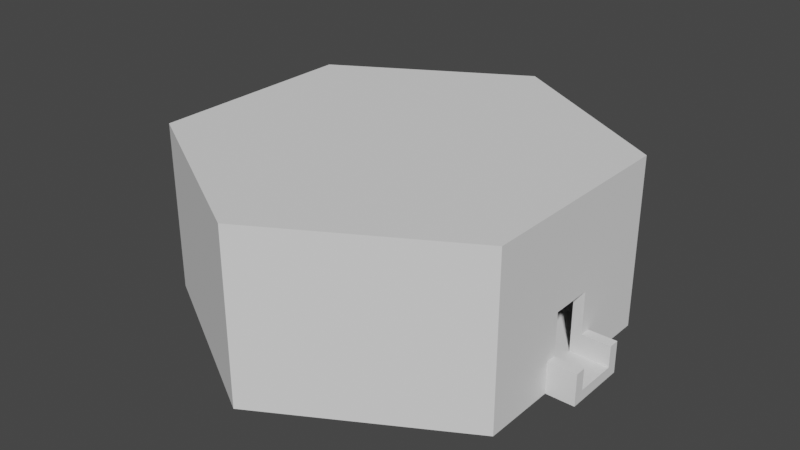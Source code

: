# Source: SM_TwoHexagon.blend  (saved by Blender 2.82.7; exported with 4.5.12 LTS)
import bpy
from mathutils import Matrix  # noqa: F401  (used for matrix-valued properties, if any)

bpy.ops.wm.read_factory_settings(use_empty=True)
scene = bpy.context.scene
scene.name = 'Scene'

# ---- collections
col_collection = bpy.data.collections.new('Collection'); scene.collection.children.link(col_collection)

# ---- node groups
ng_auto_smooth = bpy.data.node_groups.new('Auto Smooth', 'GeometryNodeTree')
_s = ng_auto_smooth.interface.new_socket(name='Geometry', in_out='OUTPUT', socket_type='NodeSocketGeometry')
_s = ng_auto_smooth.interface.new_socket(name='Geometry', in_out='INPUT', socket_type='NodeSocketGeometry')
_s = ng_auto_smooth.interface.new_socket(name='Angle', in_out='INPUT', socket_type='NodeSocketFloat')
_s.subtype = 'ANGLE'
_s.min_value = 0.0
_s.max_value = 3.142
ng_auto_smooth.is_modifier = True
_N = ng_auto_smooth.nodes; _L = ng_auto_smooth.links
n0 = _N.new('NodeGroupOutput'); n0.name = 'Group Output'; n0.location = (480, -100)
n1 = _N.new('NodeGroupInput'); n1.name = 'Group Input'; n1.location = (-420, -300)
n2 = _N.new('NodeGroupInput'); n2.name = 'Group Input.001'; n2.location = (-60, -100)
n3 = _N.new('GeometryNodeSetShadeSmooth'); n3.name = 'Set Shade Smooth'; n3.location = (120, -100)
n3.domain = 'EDGE'
n4 = _N.new('GeometryNodeSetShadeSmooth'); n4.name = 'Set Shade Smooth.001'; n4.location = (300, -100)
n5 = _N.new('GeometryNodeInputMeshEdgeAngle'); n5.name = 'Edge Angle'; n5.location = (-420, -220)
n6 = _N.new('GeometryNodeInputEdgeSmooth'); n6.name = 'Is Edge Smooth'; n6.location = (-60, -160)
n7 = _N.new('GeometryNodeInputShadeSmooth'); n7.name = 'Is Face Smooth'; n7.location = (-240, -340)
n8 = _N.new('FunctionNodeBooleanMath'); n8.name = 'Boolean Math'; n8.location = (-60, -220)
n9 = _N.new('FunctionNodeCompare'); n9.name = 'Compare'; n9.location = (-240, -180)
n9.operation = 'LESS_EQUAL'
_L.new(n5.outputs[0], n9.inputs[0])
_L.new(n4.outputs[0], n0.inputs[0])
_L.new(n1.outputs[1], n9.inputs[1])
_L.new(n9.outputs[0], n8.inputs[0])
_L.new(n7.outputs[0], n8.inputs[1])
_L.new(n2.outputs[0], n3.inputs[0])
_L.new(n6.outputs[0], n3.inputs[1])
_L.new(n3.outputs[0], n4.inputs[0])
_L.new(n8.outputs[0], n3.inputs[2])
n0.is_active_output = True

# ---- world
world_world = bpy.data.worlds.new('World'); scene.world = world_world
world_world.use_nodes = True; world_world.node_tree.nodes.clear()
_N = world_world.node_tree.nodes; _L = world_world.node_tree.links
n0 = _N.new('ShaderNodeOutputWorld'); n0.name = 'World Output'; n0.location = (300, 300)
n1 = _N.new('ShaderNodeBackground'); n1.name = 'Background'; n1.location = (10, 300)
n1.inputs[0].default_value = (0.05088, 0.05088, 0.05088, 1.0)
_L.new(n1.outputs[0], n0.inputs[0])
n0.is_active_output = True
world_world.color = (0.05088, 0.05088, 0.05088)
world_world.use_sun_shadow = False
world_world.sun_shadow_jitter_overblur = 0.0

# ---- meshes
me_circle = bpy.data.meshes.new('Circle')
me_circle.from_pydata([(0.0, 5.0, 0.0), (-4.33, 2.5, 0.0), (-4.33, -2.5, 0.0), (4.371e-07, -5.0, 0.0), (4.33, -2.5, 0.0), (4.33, 2.5, 0.0), (-4.33, 2.5, 4.0), (0.0, 5.0, 4.0), (-4.33, -2.5, 4.0), (4.371e-07, -5.0, 4.0), (4.33, -2.5, 4.0), (4.33, 2.5, 4.0), (-4.08, 2.356, 3.75), (-1.666e-09, 4.711, 3.75), (-4.08, -2.356, 3.75), (4.205e-07, -4.711, 3.75), (4.08, -2.356, 3.75), (4.08, 2.356, 3.75), (-4.08, 2.356, 0.25), (2.96e-07, 4.711, 0.25), (-4.08, -2.356, 0.25), (7.182e-07, -4.711, 0.25), (4.08, -2.356, 0.25), (4.08, 2.356, 0.25), (4.08, 0.5, 0.25), (4.08, 0.5, 1.75), (4.08, -0.5, 0.25), (4.08, -0.5, 1.75), (4.33, 0.5, 1.75), (4.33, -0.5, 1.75), (4.33, 0.75, 0.0), (4.33, -0.75, 0.0), (5.0, 0.5, 0.25), (5.0, -0.5, 0.25), (5.0, -0.75, -1.278e-06), (5.0, -0.5, 0.75), (5.0, -0.75, 0.75), (4.33, -0.75, 0.75), (5.0, 0.75, -1.278e-06), (4.33, 0.5, 0.75), (5.0, 0.5, 0.75), (4.33, 0.75, 0.75), (5.0, 0.75, 0.75), (4.33, -0.5, 0.75), (-4.08, -0.5, 0.25), (-4.08, 0.5, 0.25), (-4.08, 0.5, 1.75), (-4.08, -0.5, 1.75), (-4.33, 0.5, 1.75), (-4.33, -0.5, 1.75), (-4.33, 0.75, 0.0), (-5.0, 0.5, 0.25), (-5.0, -0.5, 0.25), (-5.0, 0.75, 0.0), (-4.33, 0.5, 0.75), (-5.0, 0.5, 0.75), (-4.33, 0.75, 0.75), (-5.0, 0.75, 0.75), (-4.33, -0.75, 0.0), (-5.0, -0.75, 0.0), (-5.0, -0.5, 0.75), (-4.33, -0.5, 0.75), (-5.0, -0.75, 0.75), (-4.33, -0.75, 0.75), (-3.123, 2.908, 0.625), (-3.123, 2.908, 1.375), (-0.9575, 4.158, 1.375), (-0.9575, 4.158, 0.625), (-3.223, 3.082, 1.375), (-1.058, 4.332, 1.375), (-3.223, 3.082, 1.012), (-1.058, 4.332, 1.012), (-3.223, 3.082, 0.625), (-1.058, 4.332, 0.625), (-3.223, 3.082, 0.9875), (-1.058, 4.332, 0.9875), (-3.135, 2.93, 0.9875), (-3.135, 2.93, 1.012), (-0.97, 4.18, 1.012), (-0.97, 4.18, 0.9875), (0.9575, 4.158, 0.625), (0.9575, 4.158, 1.375), (3.123, 2.908, 1.375), (3.123, 2.908, 0.625), (1.058, 4.332, 1.375), (3.223, 3.082, 1.375), (1.058, 4.332, 1.012), (3.223, 3.082, 1.012), (1.058, 4.332, 0.625), (3.223, 3.082, 0.625), (1.058, 4.332, 0.9875), (3.223, 3.082, 0.9875), (0.97, 4.18, 0.9875), (0.97, 4.18, 1.012), (3.135, 2.93, 1.012), (3.135, 2.93, 0.9875), (3.123, -2.908, 0.625), (3.123, -2.908, 1.375), (0.9575, -4.158, 1.375), (0.9575, -4.158, 0.625), (3.223, -3.082, 1.375), (1.058, -4.332, 1.375), (3.223, -3.082, 1.013), (1.058, -4.332, 1.013), (3.223, -3.082, 0.625), (1.058, -4.332, 0.625), (3.223, -3.082, 0.9875), (1.058, -4.332, 0.9875), (3.135, -2.93, 0.9875), (3.135, -2.93, 1.013), (0.97, -4.18, 1.013), (0.97, -4.18, 0.9875), (-0.9575, -4.158, 0.625), (-0.9575, -4.158, 1.375), (-3.123, -2.908, 1.375), (-3.123, -2.908, 0.625), (-1.058, -4.332, 1.375), (-3.223, -3.082, 1.375), (-1.058, -4.332, 1.013), (-3.223, -3.082, 1.013), (-1.058, -4.332, 0.625), (-3.223, -3.082, 0.625), (-1.058, -4.332, 0.9875), (-3.223, -3.082, 0.9875), (-0.97, -4.18, 0.9875), (-0.97, -4.18, 1.013), (-3.135, -2.93, 1.013), (-3.135, -2.93, 0.9875)], [], [(5, 0, 7, 11), (3, 4, 10, 9), (2, 3, 9, 8), (0, 1, 6, 7), (6, 8, 9, 10, 11, 7), (12, 13, 17, 16, 15, 14), (22, 16, 17, 23, 24, 25, 27, 26), (27, 25, 28, 29), (30, 41, 42, 38), (35, 43, 37, 36), (39, 40, 42, 41), (34, 38, 42, 40, 32, 33, 35, 36), (31, 34, 36, 37), (27, 29, 43, 35, 33, 26), (24, 32, 40, 39, 28, 25), (10, 4, 31, 37, 43, 29, 28, 39, 41, 30, 5, 11), (20, 44, 47, 46, 45, 18, 12, 14), (49, 48, 46, 47), (58, 63, 62, 59), (50, 53, 57, 56), (55, 54, 56, 57), (61, 60, 62, 63), (53, 59, 62, 60, 52, 51, 55, 57), (47, 44, 52, 60, 61, 49), (45, 46, 48, 54, 55, 51), (18, 45, 51, 52, 44, 20, 21, 22, 26, 33, 32, 24, 23, 19), (1, 0, 5, 30, 38, 34, 31, 4, 3, 2, 58, 59, 53, 50), (6, 1, 50, 56, 54, 48, 49, 61, 63, 58, 2, 8), (12, 18, 64, 65, 66, 67, 19, 13), (19, 67, 64, 18), (66, 65, 68, 69), (64, 67, 73, 72), (76, 79, 78, 77), (71, 70, 77, 78), (67, 66, 69, 71, 78, 79, 75, 73), (75, 79, 76, 74), (70, 71, 69, 68), (75, 74, 72, 73), (65, 64, 72, 74, 76, 77, 70, 68), (82, 81, 84, 85), (80, 83, 89, 88), (92, 95, 94, 93), (87, 86, 93, 94), (83, 82, 85, 87, 94, 95, 91, 89), (91, 95, 92, 90), (86, 87, 85, 84), (91, 90, 88, 89), (81, 80, 88, 90, 92, 93, 86, 84), (98, 97, 100, 101), (96, 99, 105, 104), (108, 111, 110, 109), (103, 102, 109, 110), (99, 98, 101, 103, 110, 111, 107, 105), (107, 111, 108, 106), (102, 103, 101, 100), (107, 106, 104, 105), (97, 96, 104, 106, 108, 109, 102, 100), (114, 113, 116, 117), (112, 115, 121, 120), (124, 127, 126, 125), (119, 118, 125, 126), (115, 114, 117, 119, 126, 127, 123, 121), (123, 127, 124, 122), (118, 119, 117, 116), (123, 122, 120, 121), (113, 112, 120, 122, 124, 125, 118, 116), (17, 13, 19, 80, 81, 82, 83, 23), (23, 83, 80, 19), (112, 113, 114, 115, 20, 14, 15, 21), (22, 21, 99, 96), (21, 20, 115, 112), (16, 22, 96, 97, 98, 99, 21, 15)])
_uv = me_circle.uv_layers.new(name='UVMap')
_uv.uv.foreach_set('vector', [0.0002469, 0.1668, 0.0002469, 0.0002468, 0.1335, 0.0002469, 0.1335, 0.1668, 0.0002468, 0.5, 0.0002468, 0.3334, 0.1335, 0.3334, 0.1335, 0.5, 0.0002469, 0.6666, 0.0002468, 0.5, 0.1335, 0.5, 0.1335, 0.6666, 0.0002469, 0.9998, 0.0002469, 0.8332, 0.1335, 0.8332, 0.1335, 0.9998, 0.3954, 0.3334, 0.2511, 0.2501, 0.2511, 0.08354, 0.3954, 0.0002468, 0.5396, 0.08354, 0.5396, 0.2501, 0.387, 0.6676, 0.523, 0.7461, 0.523, 0.903, 0.387, 0.9815, 0.2511, 0.903, 0.2511, 0.7461, 0.134, 0.6281, 0.2506, 0.6281, 0.2506, 0.7851, 0.134, 0.7851, 0.134, 0.7233, 0.184, 0.7233, 0.184, 0.6899, 0.134, 0.6899, 0.5708, 0.3989, 0.5708, 0.4323, 0.5625, 0.4323, 0.5625, 0.3989, 0.5625, 0.4323, 0.5625, 0.4573, 0.5401, 0.4573, 0.5401, 0.4323, 0.5401, 0.3656, 0.5625, 0.3656, 0.5625, 0.374, 0.5401, 0.374, 0.5625, 0.4656, 0.5401, 0.4656, 0.5401, 0.4573, 0.5625, 0.4573, 0.5901, 0.3485, 0.5401, 0.3485, 0.5401, 0.3235, 0.5485, 0.3235, 0.5485, 0.3401, 0.5818, 0.3401, 0.5818, 0.3235, 0.5901, 0.3235, 0.5625, 0.3989, 0.5401, 0.3989, 0.5401, 0.374, 0.5625, 0.374, 0.5708, 0.3989, 0.5625, 0.3989, 0.5625, 0.3656, 0.5401, 0.3656, 0.5401, 0.349, 0.5708, 0.349, 0.5708, 0.4822, 0.5401, 0.4822, 0.5401, 0.4656, 0.5625, 0.4656, 0.5625, 0.4323, 0.5708, 0.4323, 0.1335, 0.3334, 0.0002468, 0.3334, 0.0002469, 0.2751, 0.02523, 0.2751, 0.02523, 0.2668, 0.05855, 0.2668, 0.05855, 0.2335, 0.02523, 0.2335, 0.02523, 0.2251, 0.0002469, 0.2251, 0.0002469, 0.1668, 0.1335, 0.1668, 0.134, 0.3142, 0.134, 0.2524, 0.184, 0.2524, 0.184, 0.219, 0.134, 0.219, 0.134, 0.1572, 0.2506, 0.1572, 0.2506, 0.3142, 0.5936, 0.4323, 0.5936, 0.3989, 0.6019, 0.3989, 0.6019, 0.4323, 0.5936, 0.4323, 0.5936, 0.4573, 0.5713, 0.4573, 0.5713, 0.4323, 0.5936, 0.3989, 0.5713, 0.3989, 0.5713, 0.374, 0.5936, 0.374, 0.5713, 0.3656, 0.5936, 0.3656, 0.5936, 0.374, 0.5713, 0.374, 0.5936, 0.4656, 0.5713, 0.4656, 0.5713, 0.4573, 0.5936, 0.4573, 0.5909, 0.5835, 0.5909, 0.5335, 0.6159, 0.5335, 0.6159, 0.5418, 0.5992, 0.5418, 0.5992, 0.5752, 0.6159, 0.5752, 0.6159, 0.5835, 0.6019, 0.4323, 0.6019, 0.4822, 0.5713, 0.4822, 0.5713, 0.4656, 0.5936, 0.4656, 0.5936, 0.4323, 0.6019, 0.349, 0.6019, 0.3989, 0.5936, 0.3989, 0.5936, 0.3656, 0.5713, 0.3656, 0.5713, 0.349, 0.5401, 0.07873, 0.5937, 0.04782, 0.5784, 0.02128, 0.6072, 0.004618, 0.6225, 0.03116, 0.6761, 0.0002468, 0.812, 0.07873, 0.812, 0.2357, 0.7585, 0.2666, 0.7738, 0.2932, 0.7449, 0.3098, 0.7296, 0.2833, 0.6761, 0.3142, 0.5401, 0.2357, 0.5396, 0.4172, 0.5396, 0.5838, 0.3954, 0.6671, 0.3449, 0.6379, 0.3337, 0.6573, 0.2904, 0.6323, 0.3016, 0.6129, 0.2511, 0.5838, 0.2511, 0.4172, 0.3954, 0.3339, 0.4459, 0.3631, 0.457, 0.3437, 0.5003, 0.3687, 0.4892, 0.388, 0.1335, 0.8332, 0.0002469, 0.8332, 0.0002469, 0.7749, 0.02523, 0.7749, 0.02523, 0.7665, 0.05855, 0.7665, 0.05855, 0.7332, 0.02523, 0.7332, 0.02523, 0.7249, 0.0002469, 0.7249, 0.0002469, 0.6666, 0.1335, 0.6666, 0.2506, 0.1572, 0.134, 0.1572, 0.1465, 0.1204, 0.1715, 0.1204, 0.1715, 0.03708, 0.1465, 0.03708, 0.134, 0.0002468, 0.2506, 0.0002469, 0.134, 0.0002468, 0.1465, 0.03708, 0.1465, 0.1204, 0.134, 0.1572, 0.5401, 0.6163, 0.5401, 0.5335, 0.5468, 0.5335, 0.5468, 0.6163, 0.5904, 0.5335, 0.5904, 0.6163, 0.5838, 0.6163, 0.5838, 0.5335, 0.566, 0.5335, 0.566, 0.6163, 0.5646, 0.6163, 0.5646, 0.5335, 0.5588, 0.6163, 0.5588, 0.5335, 0.5646, 0.5335, 0.5646, 0.6163, 0.5906, 0.3485, 0.5906, 0.3212, 0.5964, 0.3211, 0.5966, 0.3316, 0.5915, 0.3317, 0.5915, 0.3353, 0.5979, 0.3353, 0.5979, 0.3485, 0.5718, 0.6163, 0.566, 0.6163, 0.566, 0.5335, 0.5718, 0.5335, 0.5588, 0.5335, 0.5588, 0.6163, 0.5468, 0.6163, 0.5468, 0.5335, 0.5718, 0.6163, 0.5718, 0.5335, 0.5838, 0.5335, 0.5838, 0.6163, 0.6097, 0.349, 0.6097, 0.3763, 0.6039, 0.3764, 0.6037, 0.3658, 0.6088, 0.3658, 0.6088, 0.3622, 0.6024, 0.3622, 0.6024, 0.349, 0.6229, 0.533, 0.5401, 0.533, 0.5401, 0.5264, 0.6229, 0.5264, 0.5401, 0.4827, 0.6229, 0.4827, 0.6229, 0.4894, 0.5401, 0.4894, 0.5401, 0.5072, 0.6229, 0.5072, 0.6229, 0.5086, 0.5401, 0.5086, 0.6229, 0.5144, 0.5401, 0.5144, 0.5401, 0.5086, 0.6229, 0.5086, 0.6057, 0.3211, 0.6057, 0.3484, 0.5999, 0.3485, 0.5997, 0.3379, 0.6048, 0.3379, 0.6048, 0.3343, 0.5984, 0.3343, 0.5984, 0.3211, 0.6229, 0.5014, 0.6229, 0.5072, 0.5401, 0.5072, 0.5401, 0.5014, 0.5401, 0.5144, 0.6229, 0.5144, 0.6229, 0.5264, 0.5401, 0.5264, 0.6229, 0.5014, 0.5401, 0.5014, 0.5401, 0.4894, 0.6229, 0.4894, 0.6097, 0.4048, 0.6097, 0.4321, 0.6039, 0.4322, 0.6037, 0.4217, 0.6088, 0.4216, 0.6088, 0.418, 0.6024, 0.418, 0.6024, 0.4048, 0.5401, 0.6168, 0.6229, 0.6168, 0.6229, 0.6234, 0.5401, 0.6234, 0.6229, 0.6671, 0.5401, 0.6671, 0.5401, 0.6605, 0.6229, 0.6605, 0.6229, 0.6427, 0.5401, 0.6427, 0.5401, 0.6412, 0.6229, 0.6412, 0.5401, 0.6354, 0.6229, 0.6354, 0.6229, 0.6412, 0.5401, 0.6412, 0.6024, 0.4043, 0.6024, 0.377, 0.6082, 0.3769, 0.6084, 0.3874, 0.6033, 0.3875, 0.6033, 0.3911, 0.6097, 0.3911, 0.6097, 0.4043, 0.5401, 0.6485, 0.5401, 0.6427, 0.6229, 0.6427, 0.6229, 0.6485, 0.6229, 0.6354, 0.5401, 0.6354, 0.5401, 0.6234, 0.6229, 0.6234, 0.5401, 0.6485, 0.6229, 0.6485, 0.6229, 0.6605, 0.5401, 0.6605, 0.605, 0.5841, 0.605, 0.609, 0.5984, 0.609, 0.5984, 0.5969, 0.6042, 0.5969, 0.604, 0.5961, 0.5982, 0.596, 0.5984, 0.584, 0.5235, 0.7504, 0.5235, 0.6676, 0.5301, 0.6676, 0.5301, 0.7504, 0.5738, 0.6676, 0.5738, 0.7504, 0.5671, 0.7504, 0.5671, 0.6676, 0.5493, 0.6676, 0.5493, 0.7504, 0.5479, 0.7504, 0.5479, 0.6676, 0.5421, 0.7504, 0.5421, 0.6676, 0.5479, 0.6676, 0.5479, 0.7504, 0.6024, 0.4601, 0.6024, 0.4328, 0.6082, 0.4327, 0.6084, 0.4432, 0.6033, 0.4433, 0.6033, 0.4469, 0.6097, 0.4469, 0.6097, 0.4601, 0.5551, 0.7504, 0.5493, 0.7504, 0.5493, 0.6676, 0.5551, 0.6676, 0.5421, 0.6676, 0.5421, 0.7504, 0.5301, 0.7504, 0.5301, 0.6676, 0.5551, 0.7504, 0.5551, 0.6676, 0.5671, 0.6676, 0.5671, 0.7504, 0.5977, 0.5841, 0.5977, 0.609, 0.5911, 0.609, 0.5911, 0.5969, 0.5969, 0.5969, 0.5967, 0.5961, 0.5909, 0.596, 0.5911, 0.584, 0.2506, 0.7851, 0.2506, 0.942, 0.134, 0.942, 0.1465, 0.9052, 0.1715, 0.9052, 0.1715, 0.8219, 0.1465, 0.8219, 0.134, 0.7851, 0.134, 0.7851, 0.1465, 0.8219, 0.1465, 0.9052, 0.134, 0.942, 0.1465, 0.4343, 0.1715, 0.4343, 0.1715, 0.351, 0.1465, 0.351, 0.134, 0.3142, 0.2506, 0.3142, 0.2506, 0.4711, 0.134, 0.4711, 0.134, 0.6281, 0.134, 0.4711, 0.1465, 0.508, 0.1465, 0.5913, 0.134, 0.4711, 0.134, 0.3142, 0.1465, 0.351, 0.1465, 0.4343, 0.2506, 0.6281, 0.134, 0.6281, 0.1465, 0.5913, 0.1715, 0.5913, 0.1715, 0.508, 0.1465, 0.508, 0.134, 0.4711, 0.2506, 0.4711])
me_circle.use_remesh_fix_poles = True
me_circle.use_remesh_preserve_attributes = False
me_circle.use_mirror_vertex_groups = False
me_circle.update()

# ---- objects
ob_circle = bpy.data.objects.new('Circle', me_circle)

# ---- transforms, parenting, visibility, modifiers, constraints
ob_circle.location = (0.0, 0.0, -5.0)
ob_circle.scale = (2.0, 2.0, 2.0)
ob_circle.lineart.crease_threshold = 0.0
_m = ob_circle.modifiers.new('Auto Smooth', 'NODES')
_m.node_group = ng_auto_smooth
_gi = [s.identifier for s in ng_auto_smooth.interface.items_tree if s.item_type == 'SOCKET' and s.in_out == 'INPUT']
_m[_gi[1]] = 0.5236  # Angle

# ---- collection membership
col_collection.objects.link(ob_circle)

# ---- scene / render settings (as saved in the file)
scene.frame_start = 1; scene.frame_end = 250; scene.frame_set(1)
scene.render.engine = 'BLENDER_EEVEE_NEXT'
scene.cycles.use_denoising = False
scene.cycles.samples = 128
scene.cycles.sampling_pattern = 'TABULATED_SOBOL'
scene.cycles.use_adaptive_sampling = False
scene.cycles.use_light_tree = False
scene.view_settings.view_transform = 'Filmic'
bpy.context.view_layer.update()

# ---- added for rendering (the .blend has no active camera and no usable light): camera, sun
cam_auto = bpy.data.cameras.new('AutoCamera')
cam_auto.lens = 50.0
cam_auto.sensor_width = 36.0
cam_auto.clip_end = 1000.0
ob_auto_camera = bpy.data.objects.new('AutoCamera', cam_auto)
scene.collection.objects.link(ob_auto_camera)
ob_auto_camera.location = (27.1959, -32.6351, 20.7568)
ob_auto_camera.rotation_euler = (1.09748, -7.21219e-08, 0.694738)
scene.camera = ob_auto_camera
light_auto_sun = bpy.data.lights.new('AutoSun', 'SUN')
light_auto_sun.energy = 3.0
light_auto_sun.angle = 0.0523599
ob_auto_sun = bpy.data.objects.new('AutoSun', light_auto_sun)
scene.collection.objects.link(ob_auto_sun)
ob_auto_sun.rotation_euler = (0.872665, 0.174533, 0.523599)
bpy.context.view_layer.update()
